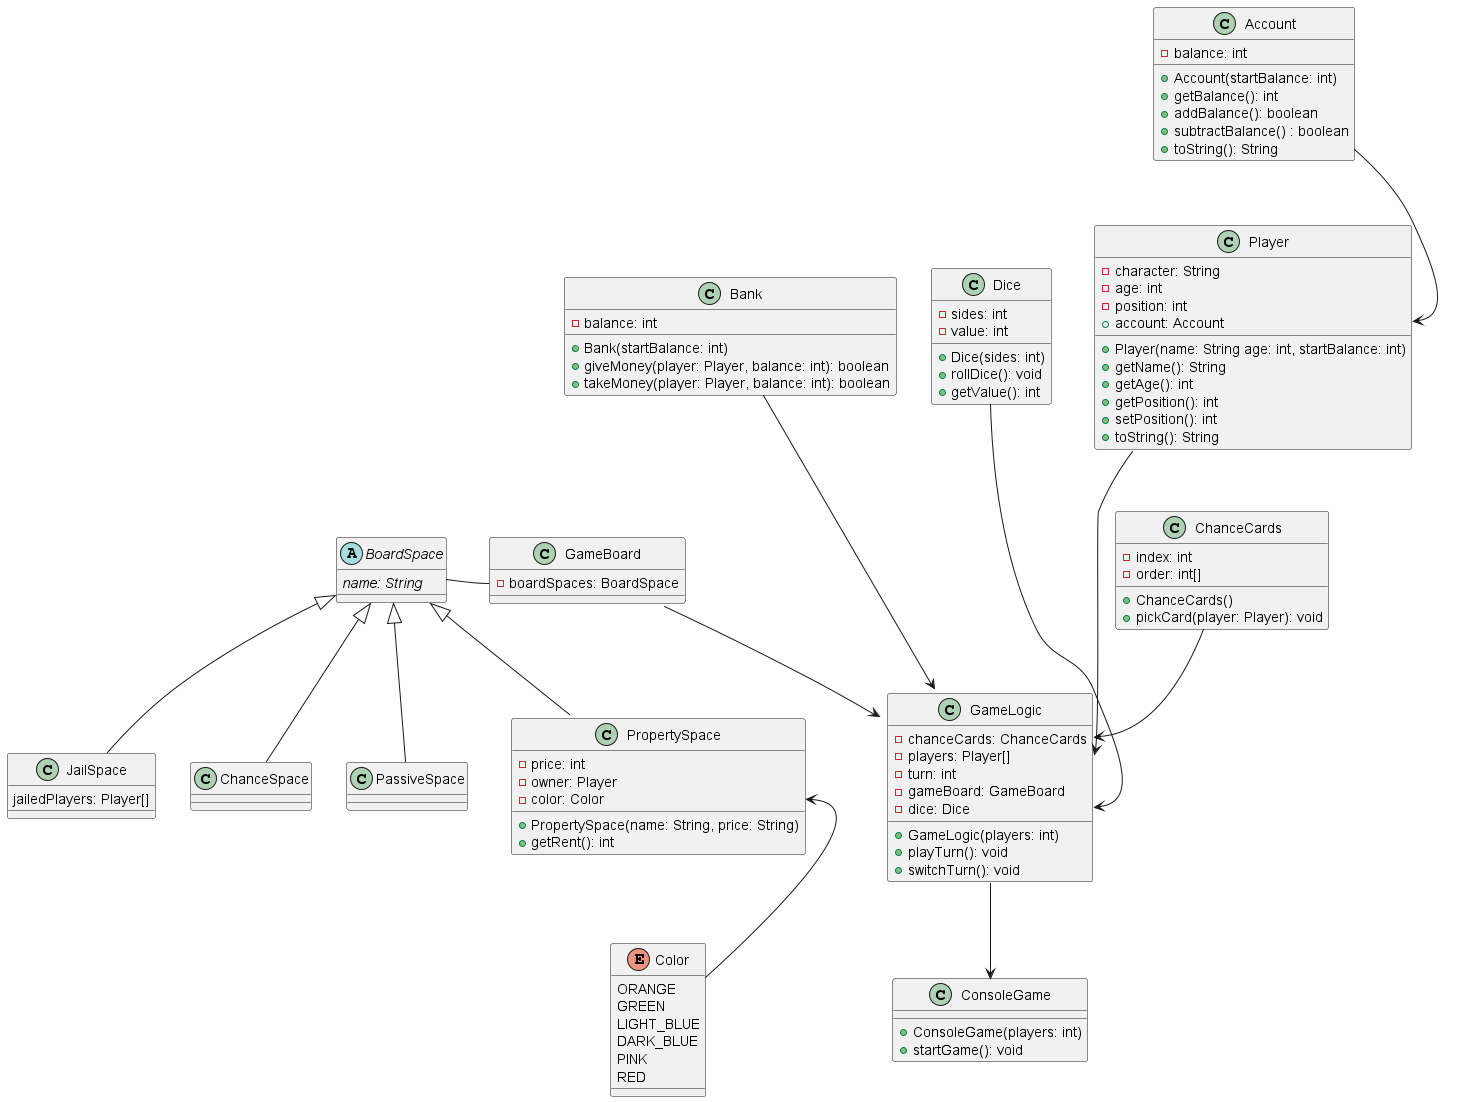

The diagram above was rendered by PlantUML. Its source (embedded in the PNG):
@startuml class_diagram
class Account {
    - balance: int
    + Account(startBalance: int)
    + getBalance(): int
    + addBalance(): boolean
    + subtractBalance() : boolean
    + toString(): String
}

class Player {
    - character: String
    - age: int
    - position: int
    + account: Account
    + Player(name: String age: int, startBalance: int)
    + getName(): String
    + getAge(): int
    + getPosition(): int
    + setPosition(): int
    + toString(): String
}

Account --> Player::account

class Bank {
    - balance: int
    + Bank(startBalance: int)
    + giveMoney(player: Player, balance: int): boolean
    + takeMoney(player: Player, balance: int): boolean
}

abstract class BoardSpace {
    {abstract} name: String
}

class PropertySpace {
    - price: int
    - owner: Player
    - color: Color
    + PropertySpace(name: String, price: String)
    + getRent(): int
}

enum Color {
    ORANGE
    GREEN
    LIGHT_BLUE
    DARK_BLUE
    PINK
    RED
}

class JailSpace {
    jailedPlayers: Player[]
}

class ChanceSpace {}

class ChanceCards {
    - index: int
    - order: int[]
    + ChanceCards()
    + pickCard(player: Player): void
}

class GameBoard {
    - boardSpaces: BoardSpace
}

class Dice {
    - sides: int
    - value: int
    + Dice(sides: int)
    + rollDice(): void
    + getValue(): int
}

PropertySpace::color <-- Color

BoardSpace <|-- PropertySpace
BoardSpace <|-- ChanceSpace
BoardSpace <|-- JailSpace
BoardSpace <|-- PassiveSpace
BoardSpace -|> GameBoard::boardSpaces

class GameLogic {
    - chanceCards: ChanceCards
    - players: Player[]
    - turn: int
    - gameBoard: GameBoard
    - dice: Dice
    + GameLogic(players: int)
    + playTurn(): void
    + switchTurn(): void
}

ChanceCards --> GameLogic::chanceCards
Bank ---> GameLogic::bank
Player ---> GameLogic::players
Dice ---> GameLogic::dice
GameBoard --> GameLogic

class ConsoleGame {
    + ConsoleGame(players: int)
    + startGame(): void
}

GameLogic --> ConsoleGame
@enduml